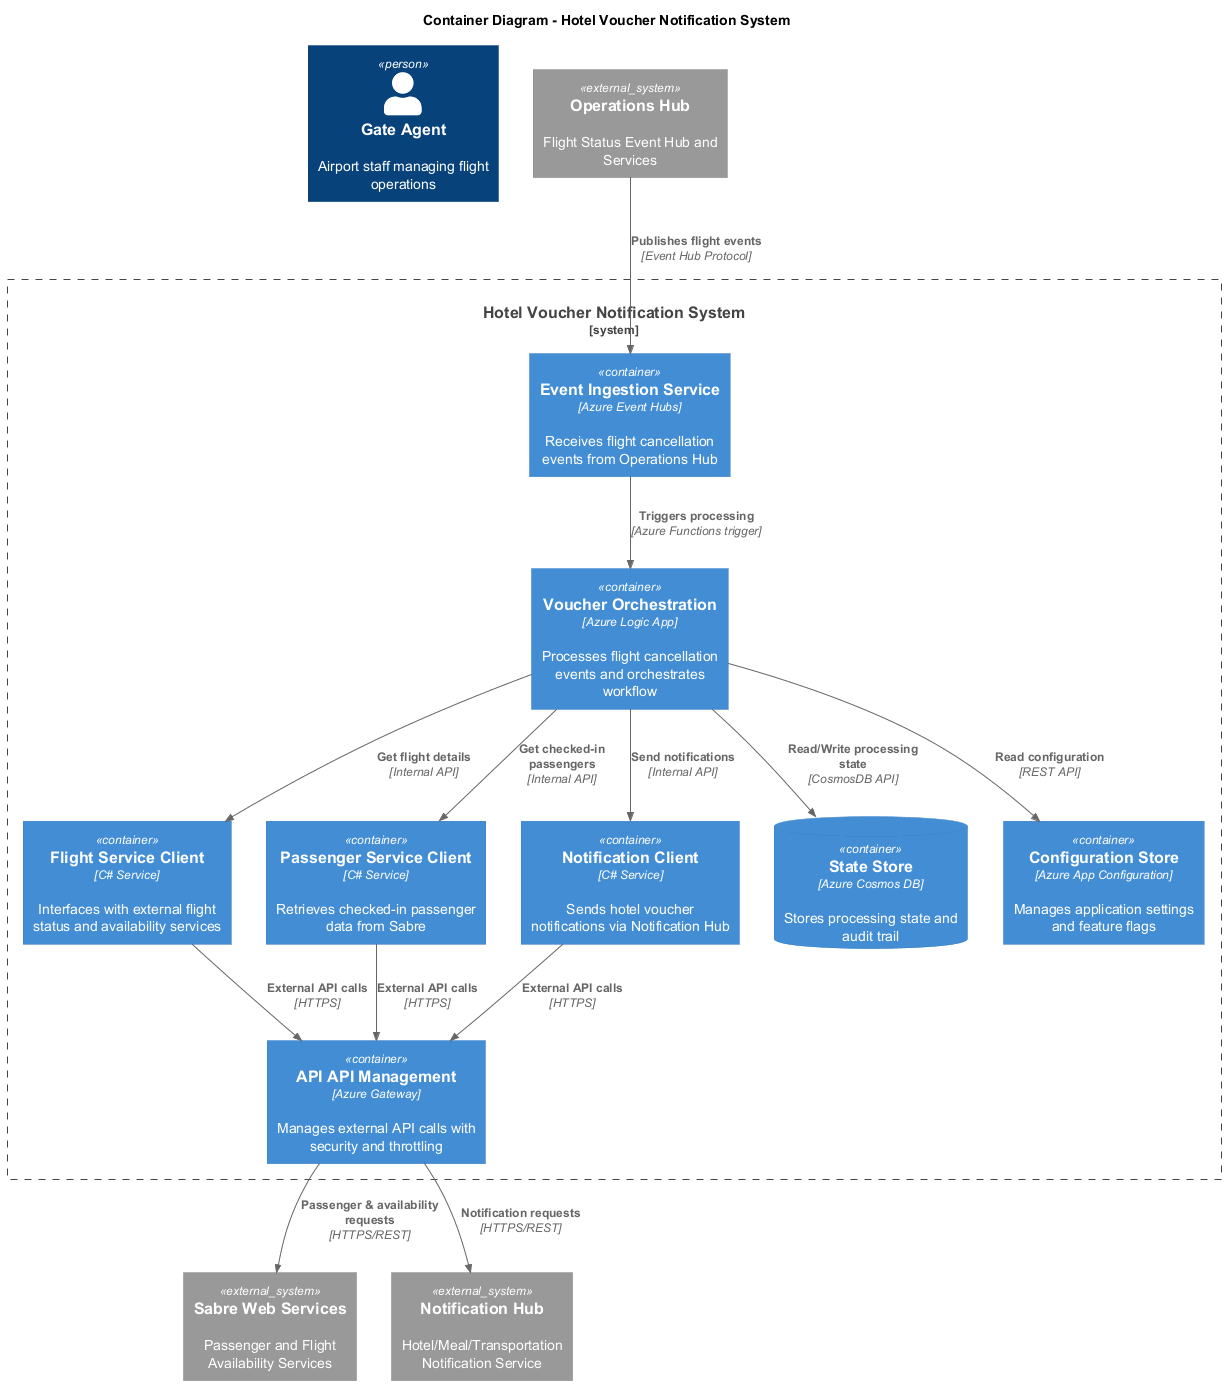

The diagram above was rendered by PlantUML. Its source (embedded in the PNG):
@startuml Container_Diagram
!include https://raw.githubusercontent.com/plantuml-stdlib/C4-PlantUML/master/C4_Container.puml

title Container Diagram - Hotel Voucher Notification System

Person(gate_agent, "Gate Agent", "Airport staff managing flight operations")

System_Boundary(hotel_system, "Hotel Voucher Notification System") {
    Container(event_ingestion, "Event Ingestion Service", "Azure Event Hubs", "Receives flight cancellation events from Operations Hub")
    Container(event_processor, "Voucher Orchestration", "Azure Logic App", "Processes flight cancellation events and orchestrates workflow")
    Container(flight_service_client, "Flight Service Client", "C# Service", "Interfaces with external flight status and availability services")
    Container(passenger_service_client, "Passenger Service Client", "C# Service", "Retrieves checked-in passenger data from Sabre")
    Container(notification_client, "Notification Client", "C# Service", "Sends hotel voucher notifications via Notification Hub")
    Container(api_gateway_internal, "API API Management", "Azure Gateway", "Manages external API calls with security and throttling")
    ContainerDb(state_store, "State Store", "Azure Cosmos DB", "Stores processing state and audit trail")
    Container(config_store, "Configuration Store", "Azure App Configuration", "Manages application settings and feature flags")
}

System_Ext(operations_hub, "Operations Hub", "Flight Status Event Hub and Services")
System_Ext(sabre_services, "Sabre Web Services", "Passenger and Flight Availability Services")
System_Ext(notification_hub, "Notification Hub", "Hotel/Meal/Transportation Notification Service")

' Main flow
Rel(operations_hub, event_ingestion, "Publishes flight events", "Event Hub Protocol")
Rel(event_ingestion, event_processor, "Triggers processing", "Azure Functions trigger")
Rel(event_processor, flight_service_client, "Get flight details", "Internal API")
Rel(event_processor, passenger_service_client, "Get checked-in passengers", "Internal API")
Rel(event_processor, notification_client, "Send notifications", "Internal API")

' External integrations
Rel(flight_service_client, api_gateway_internal, "External API calls", "HTTPS")
Rel(passenger_service_client, api_gateway_internal, "External API calls", "HTTPS")
Rel(notification_client, api_gateway_internal, "External API calls", "HTTPS")

Rel(api_gateway_internal, sabre_services, "Passenger & availability requests", "HTTPS/REST")
Rel(api_gateway_internal, notification_hub, "Notification requests", "HTTPS/REST")

' Data and configuration
Rel(event_processor, state_store, "Read/Write processing state", "CosmosDB API")
Rel(event_processor, config_store, "Read configuration", "REST API")

@enduml